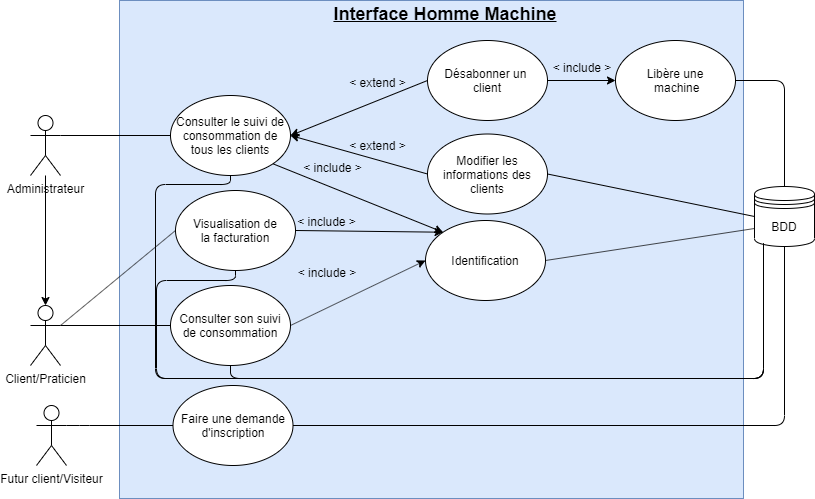

The diagram above was exported from draw.io. Its source (the exported page's mxGraphModel, read from the mxfile embedded in the PNG):
<mxGraphModel dx="1062" dy="506" grid="0" gridSize="10" guides="1" tooltips="1" connect="1" arrows="1" fold="1" page="1" pageScale="1" pageWidth="827" pageHeight="1169" math="0" shadow="0">
  <root>
    <mxCell id="0" />
    <mxCell id="1" parent="0" />
    <mxCell id="uWvGRv39HXdc63JuqwvV-1" value="Administrateur" style="shape=umlActor;verticalLabelPosition=bottom;labelBackgroundColor=#ffffff;verticalAlign=top;html=1;outlineConnect=0;" parent="1" vertex="1">
      <mxGeometry x="31" y="149" width="30" height="60" as="geometry" />
    </mxCell>
    <mxCell id="uWvGRv39HXdc63JuqwvV-5" value="" style="rounded=0;whiteSpace=wrap;html=1;fillColor=#dae8fc;strokeColor=#6c8ebf;" parent="1" vertex="1">
      <mxGeometry x="120" y="34" width="624" height="498" as="geometry" />
    </mxCell>
    <mxCell id="uWvGRv39HXdc63JuqwvV-9" value="Consulter le suivi de consommation de tous les clients" style="ellipse;whiteSpace=wrap;html=1;" parent="1" vertex="1">
      <mxGeometry x="171" y="129" width="120" height="80" as="geometry" />
    </mxCell>
    <mxCell id="uWvGRv39HXdc63JuqwvV-11" value="Client/Praticien" style="shape=umlActor;verticalLabelPosition=bottom;labelBackgroundColor=#ffffff;verticalAlign=top;html=1;" parent="1" vertex="1">
      <mxGeometry x="31" y="339" width="30" height="60" as="geometry" />
    </mxCell>
    <mxCell id="uWvGRv39HXdc63JuqwvV-12" value="Identification" style="ellipse;whiteSpace=wrap;html=1;" parent="1" vertex="1">
      <mxGeometry x="426" y="254" width="120" height="80" as="geometry" />
    </mxCell>
    <mxCell id="uWvGRv39HXdc63JuqwvV-13" value="&lt;font style=&quot;font-size: 18px&quot;&gt;&lt;b&gt;&lt;u&gt;Interface Homme Machine&lt;/u&gt;&lt;/b&gt;&lt;/font&gt;" style="text;html=1;strokeColor=none;fillColor=none;align=center;verticalAlign=middle;whiteSpace=wrap;rounded=0;" parent="1" vertex="1">
      <mxGeometry x="331" y="38" width="230" height="20" as="geometry" />
    </mxCell>
    <mxCell id="uWvGRv39HXdc63JuqwvV-23" value="Désabonner un &lt;br&gt;client" style="ellipse;whiteSpace=wrap;html=1;" parent="1" vertex="1">
      <mxGeometry x="428" y="74" width="120" height="80" as="geometry" />
    </mxCell>
    <mxCell id="uWvGRv39HXdc63JuqwvV-30" value="Libère une&lt;br&gt;&amp;nbsp;machine" style="ellipse;whiteSpace=wrap;html=1;" parent="1" vertex="1">
      <mxGeometry x="616" y="74" width="120" height="80" as="geometry" />
    </mxCell>
    <mxCell id="uWvGRv39HXdc63JuqwvV-33" value="Consulter son suivi de consommation" style="ellipse;whiteSpace=wrap;html=1;" parent="1" vertex="1">
      <mxGeometry x="171" y="319" width="120" height="80" as="geometry" />
    </mxCell>
    <mxCell id="ZnGUGLYOxCECfH4avCjw-32" value="Faire une demande d'inscription" style="ellipse;whiteSpace=wrap;html=1;" parent="1" vertex="1">
      <mxGeometry x="173.5" y="419" width="120" height="80" as="geometry" />
    </mxCell>
    <mxCell id="ZnGUGLYOxCECfH4avCjw-33" value="Futur client/Visiteur" style="shape=umlActor;verticalLabelPosition=bottom;labelBackgroundColor=#ffffff;verticalAlign=top;html=1;outlineConnect=0;" parent="1" vertex="1">
      <mxGeometry x="37" y="439" width="30" height="60" as="geometry" />
    </mxCell>
    <mxCell id="ZnGUGLYOxCECfH4avCjw-45" value="Visualisation de&lt;br&gt;la facturation" style="ellipse;whiteSpace=wrap;html=1;" parent="1" vertex="1">
      <mxGeometry x="176" y="224" width="120" height="80" as="geometry" />
    </mxCell>
    <mxCell id="ZnGUGLYOxCECfH4avCjw-52" value="" style="endArrow=none;html=1;exitX=0;exitY=0.5;exitDx=0;exitDy=0;entryX=1;entryY=0.3333333333333333;entryDx=0;entryDy=0;entryPerimeter=0;" parent="1" source="ZnGUGLYOxCECfH4avCjw-32" target="ZnGUGLYOxCECfH4avCjw-33" edge="1">
      <mxGeometry width="50" height="50" relative="1" as="geometry">
        <mxPoint x="20" y="650" as="sourcePoint" />
        <mxPoint x="70" y="600" as="targetPoint" />
        <Array as="points">
          <mxPoint x="80" y="459" />
        </Array>
      </mxGeometry>
    </mxCell>
    <mxCell id="lqItmpKsFyeWHQXkNWfj-15" value="" style="endArrow=none;html=1;entryX=1;entryY=0.5;entryDx=0;entryDy=0;exitX=0.5;exitY=0;exitDx=0;exitDy=0;" parent="1" source="lqItmpKsFyeWHQXkNWfj-1" target="uWvGRv39HXdc63JuqwvV-30" edge="1">
      <mxGeometry width="50" height="50" relative="1" as="geometry">
        <mxPoint x="810" y="310" as="sourcePoint" />
        <mxPoint x="680" y="600" as="targetPoint" />
        <Array as="points">
          <mxPoint x="785" y="114" />
        </Array>
      </mxGeometry>
    </mxCell>
    <mxCell id="lqItmpKsFyeWHQXkNWfj-25" value="&amp;lt; extend &amp;gt;" style="text;html=1;strokeColor=none;fillColor=none;align=center;verticalAlign=middle;whiteSpace=wrap;rounded=0;" parent="1" vertex="1">
      <mxGeometry x="347" y="171" width="63" height="16" as="geometry" />
    </mxCell>
    <mxCell id="lqItmpKsFyeWHQXkNWfj-1" value="BDD" style="shape=datastore;whiteSpace=wrap;html=1;fillColor=#ffffff;" parent="1" vertex="1">
      <mxGeometry x="755" y="220" width="60" height="60" as="geometry" />
    </mxCell>
    <mxCell id="zNHbDeFb29OegtdEF9Vo-6" value="&amp;lt; include &amp;gt;" style="text;html=1;strokeColor=none;fillColor=none;align=center;verticalAlign=middle;whiteSpace=wrap;rounded=0;" vertex="1" parent="1">
      <mxGeometry x="293.5" y="299" width="68" height="13" as="geometry" />
    </mxCell>
    <mxCell id="a7_WOkkSlTtbbt2ZjyXZ-8" value="" style="endArrow=none;html=1;exitX=1;exitY=0.5;exitDx=0;exitDy=0;entryX=0.5;entryY=1;entryDx=0;entryDy=0;" edge="1" parent="1" source="ZnGUGLYOxCECfH4avCjw-32" target="lqItmpKsFyeWHQXkNWfj-1">
      <mxGeometry width="50" height="50" relative="1" as="geometry">
        <mxPoint x="368" y="594" as="sourcePoint" />
        <mxPoint x="418" y="544" as="targetPoint" />
        <Array as="points">
          <mxPoint x="785" y="459" />
        </Array>
      </mxGeometry>
    </mxCell>
    <mxCell id="a7_WOkkSlTtbbt2ZjyXZ-11" value="" style="endArrow=classic;html=1;entryX=0;entryY=0.5;entryDx=0;entryDy=0;exitX=1;exitY=0.5;exitDx=0;exitDy=0;" edge="1" parent="1" source="uWvGRv39HXdc63JuqwvV-33" target="uWvGRv39HXdc63JuqwvV-12">
      <mxGeometry width="50" height="50" relative="1" as="geometry">
        <mxPoint x="425" y="381" as="sourcePoint" />
        <mxPoint x="475" y="331" as="targetPoint" />
        <Array as="points" />
      </mxGeometry>
    </mxCell>
    <mxCell id="a7_WOkkSlTtbbt2ZjyXZ-14" value="" style="endArrow=none;html=1;exitX=1;exitY=0.5;exitDx=0;exitDy=0;entryX=0;entryY=0.7;entryDx=0;entryDy=0;" edge="1" parent="1" source="uWvGRv39HXdc63JuqwvV-12" target="lqItmpKsFyeWHQXkNWfj-1">
      <mxGeometry width="50" height="50" relative="1" as="geometry">
        <mxPoint x="563" y="361" as="sourcePoint" />
        <mxPoint x="613" y="311" as="targetPoint" />
        <Array as="points" />
      </mxGeometry>
    </mxCell>
    <mxCell id="a7_WOkkSlTtbbt2ZjyXZ-15" value="" style="endArrow=classic;html=1;entryX=0;entryY=0.5;entryDx=0;entryDy=0;exitX=1;exitY=0.5;exitDx=0;exitDy=0;" edge="1" parent="1" source="uWvGRv39HXdc63JuqwvV-23" target="uWvGRv39HXdc63JuqwvV-30">
      <mxGeometry width="50" height="50" relative="1" as="geometry">
        <mxPoint x="562" y="253" as="sourcePoint" />
        <mxPoint x="612" y="203" as="targetPoint" />
      </mxGeometry>
    </mxCell>
    <mxCell id="a7_WOkkSlTtbbt2ZjyXZ-20" value="" style="endArrow=classic;html=1;exitX=1;exitY=0.5;exitDx=0;exitDy=0;entryX=0;entryY=0;entryDx=0;entryDy=0;" edge="1" parent="1" source="ZnGUGLYOxCECfH4avCjw-45" target="uWvGRv39HXdc63JuqwvV-12">
      <mxGeometry width="50" height="50" relative="1" as="geometry">
        <mxPoint x="505" y="489" as="sourcePoint" />
        <mxPoint x="555" y="439" as="targetPoint" />
        <Array as="points" />
      </mxGeometry>
    </mxCell>
    <mxCell id="a7_WOkkSlTtbbt2ZjyXZ-25" value="" style="endArrow=classic;html=1;entryX=0;entryY=0;entryDx=0;entryDy=0;exitX=1;exitY=1;exitDx=0;exitDy=0;" edge="1" parent="1" source="uWvGRv39HXdc63JuqwvV-9" target="uWvGRv39HXdc63JuqwvV-12">
      <mxGeometry width="50" height="50" relative="1" as="geometry">
        <mxPoint x="278.42640687119274" y="100.2842712474619" as="sourcePoint" />
        <mxPoint x="338.75" y="193" as="targetPoint" />
        <Array as="points" />
      </mxGeometry>
    </mxCell>
    <mxCell id="a7_WOkkSlTtbbt2ZjyXZ-27" value="&amp;lt; include &amp;gt;" style="text;html=1;strokeColor=none;fillColor=none;align=center;verticalAlign=middle;whiteSpace=wrap;rounded=0;" vertex="1" parent="1">
      <mxGeometry x="548" y="94" width="70" height="14" as="geometry" />
    </mxCell>
    <mxCell id="a7_WOkkSlTtbbt2ZjyXZ-43" value="&amp;lt; include &amp;gt;" style="text;html=1;strokeColor=none;fillColor=none;align=center;verticalAlign=middle;whiteSpace=wrap;rounded=0;" vertex="1" parent="1">
      <mxGeometry x="302" y="195" width="63" height="12" as="geometry" />
    </mxCell>
    <mxCell id="a7_WOkkSlTtbbt2ZjyXZ-44" value="&amp;lt; include &amp;gt;" style="text;html=1;strokeColor=none;fillColor=none;align=center;verticalAlign=middle;whiteSpace=wrap;rounded=0;" vertex="1" parent="1">
      <mxGeometry x="296" y="247.5" width="63" height="14" as="geometry" />
    </mxCell>
    <mxCell id="a7_WOkkSlTtbbt2ZjyXZ-48" value="" style="endArrow=none;html=1;exitX=1;exitY=0.3333333333333333;exitDx=0;exitDy=0;exitPerimeter=0;entryX=0;entryY=0.5;entryDx=0;entryDy=0;" edge="1" parent="1" source="uWvGRv39HXdc63JuqwvV-11" target="ZnGUGLYOxCECfH4avCjw-45">
      <mxGeometry width="50" height="50" relative="1" as="geometry">
        <mxPoint x="425" y="491" as="sourcePoint" />
        <mxPoint x="475" y="441" as="targetPoint" />
        <Array as="points" />
      </mxGeometry>
    </mxCell>
    <mxCell id="a7_WOkkSlTtbbt2ZjyXZ-49" value="" style="endArrow=none;html=1;exitX=1;exitY=0.3333333333333333;exitDx=0;exitDy=0;exitPerimeter=0;entryX=0;entryY=0.5;entryDx=0;entryDy=0;" edge="1" parent="1" source="uWvGRv39HXdc63JuqwvV-11" target="uWvGRv39HXdc63JuqwvV-33">
      <mxGeometry width="50" height="50" relative="1" as="geometry">
        <mxPoint x="435" y="501" as="sourcePoint" />
        <mxPoint x="485" y="451" as="targetPoint" />
        <Array as="points" />
      </mxGeometry>
    </mxCell>
    <mxCell id="a7_WOkkSlTtbbt2ZjyXZ-53" value="" style="endArrow=none;html=1;exitX=1;exitY=0.3333333333333333;exitDx=0;exitDy=0;exitPerimeter=0;entryX=0;entryY=0.5;entryDx=0;entryDy=0;" edge="1" parent="1" source="uWvGRv39HXdc63JuqwvV-1" target="uWvGRv39HXdc63JuqwvV-9">
      <mxGeometry width="50" height="50" relative="1" as="geometry">
        <mxPoint x="162" y="49" as="sourcePoint" />
        <mxPoint x="212" y="-1" as="targetPoint" />
        <Array as="points" />
      </mxGeometry>
    </mxCell>
    <mxCell id="a7_WOkkSlTtbbt2ZjyXZ-55" value="" style="endArrow=classic;html=1;entryX=0.5;entryY=0;entryDx=0;entryDy=0;entryPerimeter=0;" edge="1" parent="1" source="uWvGRv39HXdc63JuqwvV-1" target="uWvGRv39HXdc63JuqwvV-11">
      <mxGeometry width="50" height="50" relative="1" as="geometry">
        <mxPoint x="35" y="224" as="sourcePoint" />
        <mxPoint x="71" y="223" as="targetPoint" />
      </mxGeometry>
    </mxCell>
    <mxCell id="a7_WOkkSlTtbbt2ZjyXZ-57" value="Modifier les informations des clients" style="ellipse;whiteSpace=wrap;html=1;" vertex="1" parent="1">
      <mxGeometry x="428" y="167.5" width="120" height="80" as="geometry" />
    </mxCell>
    <mxCell id="a7_WOkkSlTtbbt2ZjyXZ-58" value="" style="endArrow=classic;html=1;entryX=1;entryY=0.5;entryDx=0;entryDy=0;exitX=0;exitY=0.5;exitDx=0;exitDy=0;" edge="1" parent="1" source="uWvGRv39HXdc63JuqwvV-23" target="uWvGRv39HXdc63JuqwvV-9">
      <mxGeometry width="50" height="50" relative="1" as="geometry">
        <mxPoint x="324" y="168" as="sourcePoint" />
        <mxPoint x="374" y="118" as="targetPoint" />
      </mxGeometry>
    </mxCell>
    <mxCell id="a7_WOkkSlTtbbt2ZjyXZ-60" value="" style="endArrow=classic;html=1;entryX=1;entryY=0.5;entryDx=0;entryDy=0;exitX=0;exitY=0.5;exitDx=0;exitDy=0;" edge="1" parent="1" source="a7_WOkkSlTtbbt2ZjyXZ-57" target="uWvGRv39HXdc63JuqwvV-9">
      <mxGeometry width="50" height="50" relative="1" as="geometry">
        <mxPoint x="597" y="229" as="sourcePoint" />
        <mxPoint x="647" y="179" as="targetPoint" />
        <Array as="points" />
      </mxGeometry>
    </mxCell>
    <mxCell id="a7_WOkkSlTtbbt2ZjyXZ-61" value="&amp;lt; extend &amp;gt;" style="text;html=1;strokeColor=none;fillColor=none;align=center;verticalAlign=middle;whiteSpace=wrap;rounded=0;" vertex="1" parent="1">
      <mxGeometry x="347" y="108" width="63" height="16" as="geometry" />
    </mxCell>
    <mxCell id="a7_WOkkSlTtbbt2ZjyXZ-64" value="" style="endArrow=none;html=1;entryX=1;entryY=0.5;entryDx=0;entryDy=0;exitX=0;exitY=0.5;exitDx=0;exitDy=0;" edge="1" parent="1" source="lqItmpKsFyeWHQXkNWfj-1" target="a7_WOkkSlTtbbt2ZjyXZ-57">
      <mxGeometry width="50" height="50" relative="1" as="geometry">
        <mxPoint x="627" y="243" as="sourcePoint" />
        <mxPoint x="677" y="193" as="targetPoint" />
      </mxGeometry>
    </mxCell>
    <mxCell id="a7_WOkkSlTtbbt2ZjyXZ-76" value="" style="endArrow=none;html=1;entryX=0.15;entryY=0.95;entryDx=0;entryDy=0;entryPerimeter=0;exitX=0.5;exitY=1;exitDx=0;exitDy=0;" edge="1" parent="1" source="uWvGRv39HXdc63JuqwvV-9" target="lqItmpKsFyeWHQXkNWfj-1">
      <mxGeometry width="50" height="50" relative="1" as="geometry">
        <mxPoint x="442" y="429" as="sourcePoint" />
        <mxPoint x="492" y="379" as="targetPoint" />
        <Array as="points">
          <mxPoint x="231" y="218" />
          <mxPoint x="156" y="218" />
          <mxPoint x="156" y="412" />
          <mxPoint x="764" y="412" />
        </Array>
      </mxGeometry>
    </mxCell>
    <mxCell id="a7_WOkkSlTtbbt2ZjyXZ-77" value="" style="endArrow=none;html=1;entryX=0.15;entryY=0.95;entryDx=0;entryDy=0;entryPerimeter=0;exitX=0.5;exitY=1;exitDx=0;exitDy=0;" edge="1" parent="1" source="ZnGUGLYOxCECfH4avCjw-45" target="lqItmpKsFyeWHQXkNWfj-1">
      <mxGeometry width="50" height="50" relative="1" as="geometry">
        <mxPoint x="452" y="439" as="sourcePoint" />
        <mxPoint x="502" y="389" as="targetPoint" />
        <Array as="points">
          <mxPoint x="236" y="314" />
          <mxPoint x="157" y="314" />
          <mxPoint x="157" y="412" />
          <mxPoint x="764" y="412" />
        </Array>
      </mxGeometry>
    </mxCell>
    <mxCell id="a7_WOkkSlTtbbt2ZjyXZ-78" value="" style="endArrow=none;html=1;entryX=0.15;entryY=0.95;entryDx=0;entryDy=0;entryPerimeter=0;exitX=0.5;exitY=1;exitDx=0;exitDy=0;" edge="1" parent="1" source="uWvGRv39HXdc63JuqwvV-33" target="lqItmpKsFyeWHQXkNWfj-1">
      <mxGeometry width="50" height="50" relative="1" as="geometry">
        <mxPoint x="462" y="449" as="sourcePoint" />
        <mxPoint x="512" y="399" as="targetPoint" />
        <Array as="points">
          <mxPoint x="231" y="412" />
          <mxPoint x="764" y="412" />
        </Array>
      </mxGeometry>
    </mxCell>
  </root>
</mxGraphModel>